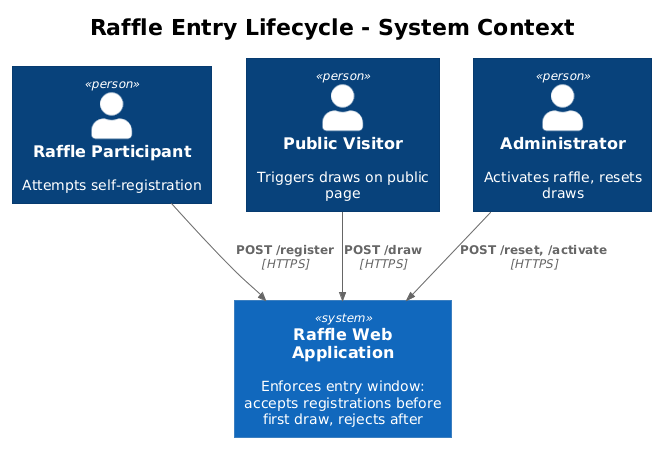

The diagram above was rendered by PlantUML. Its source (embedded in the PNG):
@startuml
!theme plain
!include <C4/C4_Context>

title Raffle Entry Lifecycle - System Context

Person(participant, "Raffle Participant", "Attempts self-registration")
Person(visitor, "Public Visitor", "Triggers draws on public page")
Person(admin, "Administrator", "Activates raffle, resets draws")

System(raffle, "Raffle Web Application", "Enforces entry window: accepts registrations before first draw, rejects after")

Rel(participant, raffle, "POST /register", "HTTPS")
Rel(visitor, raffle, "POST /draw", "HTTPS")
Rel(admin, raffle, "POST /reset, /activate", "HTTPS")
@enduml